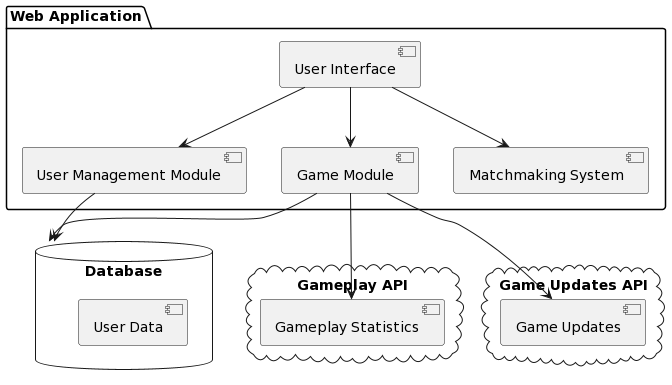

The diagram above was rendered by PlantUML. Its source (embedded in the PNG):
@startuml
package "Web Application" {
  [User Interface]
  [Game Module]
  [User Management Module]
  [Matchmaking System]
}

database "Database" {
  [User Data]
}

cloud "Gameplay API" {
  [Gameplay Statistics]
}

cloud "Game Updates API" {
  [Game Updates]
}

[User Interface] --> [Game Module]
[User Interface] --> [User Management Module]
[User Interface] --> [Matchmaking System]

[User Management Module] --> [Database]
[Game Module] --> [Database]

[Game Module] --> [Gameplay Statistics]
[Game Module] --> [Game Updates]
@enduml